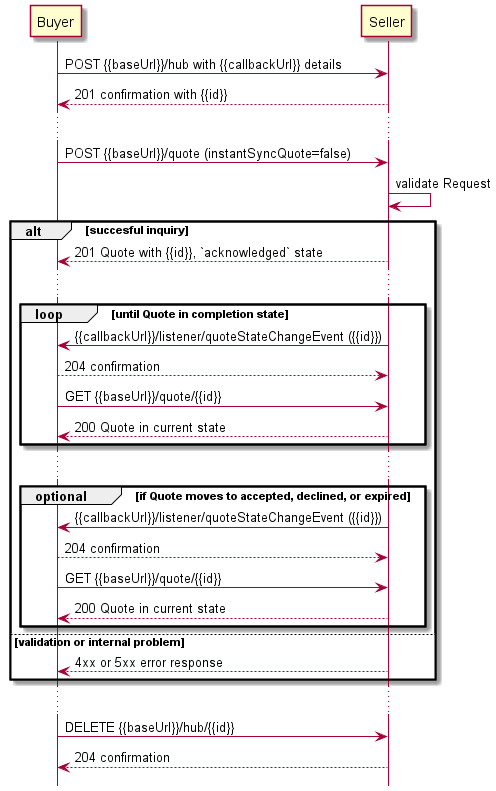

The diagram above was rendered by PlantUML. Its source (embedded in the PNG):
@startuml

hide footbox

participant Buyer
participant Seller

Buyer -> Seller : POST {{baseUrl}}/hub with {{callbackUrl}} details
Seller --> Buyer: 201 confirmation with {{id}}
...
Buyer -> Seller : POST {{baseUrl}}/quote (instantSyncQuote=false)
Seller -> Seller : validate Request

alt succesful inquiry
  Seller --> Buyer : 201 Quote with {{id}}, `acknowledged` state 

  ...

  group loop [until Quote in completion state]
      Seller -> Buyer: {{callbackUrl}}/listener/quoteStateChangeEvent ({{id}})
      Buyer --> Seller : 204 confirmation
      Buyer -> Seller :   GET {{baseUrl}}/quote/{{id}}
      return 200 Quote in current state
  end

  ...

  group optional [if Quote moves to accepted, declined, or expired]
    Seller -> Buyer: {{callbackUrl}}/listener/quoteStateChangeEvent ({{id}})
    Buyer --> Seller : 204 confirmation
    Buyer -> Seller :   GET {{baseUrl}}/quote/{{id}}
    return 200 Quote in current state
  end

else validation or internal problem
  Seller --> Buyer : 4xx or 5xx error response
end 

...

Buyer -> Seller : DELETE {{baseUrl}}/hub/{{id}} 
Seller -->  Buyer : 204 confirmation

@enduml